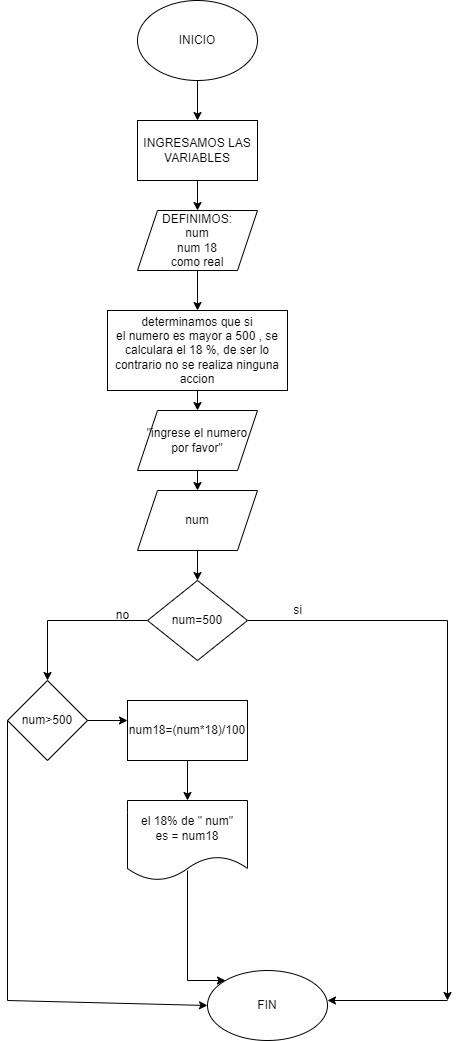

The diagram above was exported from draw.io. Its source (the exported page's mxGraphModel, read from the mxfile embedded in the PNG):
<mxGraphModel dx="880" dy="395" grid="1" gridSize="10" guides="1" tooltips="1" connect="1" arrows="1" fold="1" page="1" pageScale="1" pageWidth="827" pageHeight="1169" math="0" shadow="0">
  <root>
    <mxCell id="WIyWlLk6GJQsqaUBKTNV-0" />
    <mxCell id="WIyWlLk6GJQsqaUBKTNV-1" parent="WIyWlLk6GJQsqaUBKTNV-0" />
    <mxCell id="7066XmZmT7C6aZmv6JRk-55" value="INICIO" style="ellipse;whiteSpace=wrap;html=1;" vertex="1" parent="WIyWlLk6GJQsqaUBKTNV-1">
      <mxGeometry x="250" y="40" width="120" height="80" as="geometry" />
    </mxCell>
    <mxCell id="7066XmZmT7C6aZmv6JRk-56" value="" style="endArrow=classic;html=1;rounded=0;" edge="1" parent="WIyWlLk6GJQsqaUBKTNV-1">
      <mxGeometry width="50" height="50" relative="1" as="geometry">
        <mxPoint x="310" y="120" as="sourcePoint" />
        <mxPoint x="310" y="160" as="targetPoint" />
      </mxGeometry>
    </mxCell>
    <mxCell id="7066XmZmT7C6aZmv6JRk-58" value="INGRESAMOS LAS VARIABLES" style="rounded=0;whiteSpace=wrap;html=1;" vertex="1" parent="WIyWlLk6GJQsqaUBKTNV-1">
      <mxGeometry x="250" y="160" width="120" height="60" as="geometry" />
    </mxCell>
    <mxCell id="7066XmZmT7C6aZmv6JRk-59" value="DEFINIMOS:&lt;br&gt;num&lt;br&gt;num 18&lt;br&gt;como real" style="shape=parallelogram;perimeter=parallelogramPerimeter;whiteSpace=wrap;html=1;fixedSize=1;" vertex="1" parent="WIyWlLk6GJQsqaUBKTNV-1">
      <mxGeometry x="250" y="250" width="120" height="60" as="geometry" />
    </mxCell>
    <mxCell id="7066XmZmT7C6aZmv6JRk-60" value="" style="endArrow=classic;html=1;rounded=0;exitX=0.5;exitY=1;exitDx=0;exitDy=0;entryX=0.5;entryY=0;entryDx=0;entryDy=0;" edge="1" parent="WIyWlLk6GJQsqaUBKTNV-1" source="7066XmZmT7C6aZmv6JRk-58" target="7066XmZmT7C6aZmv6JRk-59">
      <mxGeometry width="50" height="50" relative="1" as="geometry">
        <mxPoint x="320" y="230" as="sourcePoint" />
        <mxPoint x="430" y="300" as="targetPoint" />
      </mxGeometry>
    </mxCell>
    <mxCell id="7066XmZmT7C6aZmv6JRk-61" value="" style="endArrow=classic;html=1;rounded=0;exitX=0.5;exitY=1;exitDx=0;exitDy=0;" edge="1" parent="WIyWlLk6GJQsqaUBKTNV-1" source="7066XmZmT7C6aZmv6JRk-59">
      <mxGeometry width="50" height="50" relative="1" as="geometry">
        <mxPoint x="320" y="320" as="sourcePoint" />
        <mxPoint x="310" y="350" as="targetPoint" />
      </mxGeometry>
    </mxCell>
    <mxCell id="7066XmZmT7C6aZmv6JRk-64" value="determinamos que si&lt;br&gt;el numero es mayor a 500 , se calculara el 18 %, de ser lo contrario no se realiza ninguna accion" style="rounded=0;whiteSpace=wrap;html=1;" vertex="1" parent="WIyWlLk6GJQsqaUBKTNV-1">
      <mxGeometry x="220" y="350" width="180" height="80" as="geometry" />
    </mxCell>
    <mxCell id="7066XmZmT7C6aZmv6JRk-65" value="&quot;ingrese el numero por favor&quot;" style="shape=parallelogram;perimeter=parallelogramPerimeter;whiteSpace=wrap;html=1;fixedSize=1;" vertex="1" parent="WIyWlLk6GJQsqaUBKTNV-1">
      <mxGeometry x="250" y="450" width="120" height="60" as="geometry" />
    </mxCell>
    <mxCell id="7066XmZmT7C6aZmv6JRk-66" value="" style="endArrow=classic;html=1;rounded=0;entryX=0.5;entryY=0;entryDx=0;entryDy=0;exitX=0.5;exitY=1;exitDx=0;exitDy=0;" edge="1" parent="WIyWlLk6GJQsqaUBKTNV-1" source="7066XmZmT7C6aZmv6JRk-64" target="7066XmZmT7C6aZmv6JRk-65">
      <mxGeometry width="50" height="50" relative="1" as="geometry">
        <mxPoint x="380" y="480" as="sourcePoint" />
        <mxPoint x="440" y="460" as="targetPoint" />
        <Array as="points" />
      </mxGeometry>
    </mxCell>
    <mxCell id="7066XmZmT7C6aZmv6JRk-68" value="" style="endArrow=classic;html=1;rounded=0;exitX=0.5;exitY=1;exitDx=0;exitDy=0;" edge="1" parent="WIyWlLk6GJQsqaUBKTNV-1" source="7066XmZmT7C6aZmv6JRk-65">
      <mxGeometry width="50" height="50" relative="1" as="geometry">
        <mxPoint x="330" y="520" as="sourcePoint" />
        <mxPoint x="310" y="530" as="targetPoint" />
      </mxGeometry>
    </mxCell>
    <mxCell id="7066XmZmT7C6aZmv6JRk-69" value="num" style="shape=parallelogram;perimeter=parallelogramPerimeter;whiteSpace=wrap;html=1;fixedSize=1;" vertex="1" parent="WIyWlLk6GJQsqaUBKTNV-1">
      <mxGeometry x="250" y="530" width="120" height="60" as="geometry" />
    </mxCell>
    <mxCell id="7066XmZmT7C6aZmv6JRk-71" value="num=500" style="rhombus;whiteSpace=wrap;html=1;" vertex="1" parent="WIyWlLk6GJQsqaUBKTNV-1">
      <mxGeometry x="260" y="620" width="100" height="80" as="geometry" />
    </mxCell>
    <mxCell id="7066XmZmT7C6aZmv6JRk-72" value="" style="endArrow=classic;html=1;rounded=0;exitX=0.5;exitY=1;exitDx=0;exitDy=0;entryX=0.5;entryY=0;entryDx=0;entryDy=0;" edge="1" parent="WIyWlLk6GJQsqaUBKTNV-1" source="7066XmZmT7C6aZmv6JRk-69" target="7066XmZmT7C6aZmv6JRk-71">
      <mxGeometry width="50" height="50" relative="1" as="geometry">
        <mxPoint x="390" y="610" as="sourcePoint" />
        <mxPoint x="440" y="560" as="targetPoint" />
      </mxGeometry>
    </mxCell>
    <mxCell id="7066XmZmT7C6aZmv6JRk-73" value="" style="endArrow=classic;html=1;rounded=0;exitX=1;exitY=0.5;exitDx=0;exitDy=0;" edge="1" parent="WIyWlLk6GJQsqaUBKTNV-1" source="7066XmZmT7C6aZmv6JRk-71">
      <mxGeometry width="50" height="50" relative="1" as="geometry">
        <mxPoint x="360" y="660" as="sourcePoint" />
        <mxPoint x="560" y="1040" as="targetPoint" />
        <Array as="points">
          <mxPoint x="560" y="660" />
        </Array>
      </mxGeometry>
    </mxCell>
    <mxCell id="7066XmZmT7C6aZmv6JRk-74" value="si" style="text;html=1;align=center;verticalAlign=middle;resizable=0;points=[];autosize=1;strokeColor=none;fillColor=none;" vertex="1" parent="WIyWlLk6GJQsqaUBKTNV-1">
      <mxGeometry x="395" y="635" width="30" height="30" as="geometry" />
    </mxCell>
    <mxCell id="7066XmZmT7C6aZmv6JRk-75" value="" style="endArrow=classic;html=1;rounded=0;" edge="1" parent="WIyWlLk6GJQsqaUBKTNV-1">
      <mxGeometry width="50" height="50" relative="1" as="geometry">
        <mxPoint x="560" y="1040" as="sourcePoint" />
        <mxPoint x="440" y="1040" as="targetPoint" />
      </mxGeometry>
    </mxCell>
    <mxCell id="7066XmZmT7C6aZmv6JRk-76" value="FIN" style="ellipse;whiteSpace=wrap;html=1;" vertex="1" parent="WIyWlLk6GJQsqaUBKTNV-1">
      <mxGeometry x="320" y="1010" width="120" height="70" as="geometry" />
    </mxCell>
    <mxCell id="7066XmZmT7C6aZmv6JRk-78" value="" style="endArrow=classic;html=1;rounded=0;" edge="1" parent="WIyWlLk6GJQsqaUBKTNV-1" source="7066XmZmT7C6aZmv6JRk-71">
      <mxGeometry width="50" height="50" relative="1" as="geometry">
        <mxPoint x="390" y="710" as="sourcePoint" />
        <mxPoint x="160" y="720" as="targetPoint" />
        <Array as="points">
          <mxPoint x="160" y="660" />
        </Array>
      </mxGeometry>
    </mxCell>
    <mxCell id="7066XmZmT7C6aZmv6JRk-79" value="no" style="text;html=1;align=center;verticalAlign=middle;resizable=0;points=[];autosize=1;strokeColor=none;fillColor=none;" vertex="1" parent="WIyWlLk6GJQsqaUBKTNV-1">
      <mxGeometry x="215" y="640" width="40" height="30" as="geometry" />
    </mxCell>
    <mxCell id="7066XmZmT7C6aZmv6JRk-83" value="num&amp;gt;500" style="rhombus;whiteSpace=wrap;html=1;" vertex="1" parent="WIyWlLk6GJQsqaUBKTNV-1">
      <mxGeometry x="120" y="720" width="80" height="80" as="geometry" />
    </mxCell>
    <mxCell id="7066XmZmT7C6aZmv6JRk-84" value="" style="endArrow=classic;html=1;rounded=0;exitX=0;exitY=0.5;exitDx=0;exitDy=0;entryX=0;entryY=0.5;entryDx=0;entryDy=0;" edge="1" parent="WIyWlLk6GJQsqaUBKTNV-1" source="7066XmZmT7C6aZmv6JRk-83" target="7066XmZmT7C6aZmv6JRk-76">
      <mxGeometry width="50" height="50" relative="1" as="geometry">
        <mxPoint x="390" y="810" as="sourcePoint" />
        <mxPoint x="320" y="1045" as="targetPoint" />
        <Array as="points">
          <mxPoint x="120" y="1040" />
        </Array>
      </mxGeometry>
    </mxCell>
    <mxCell id="7066XmZmT7C6aZmv6JRk-85" value="" style="endArrow=classic;html=1;rounded=0;" edge="1" parent="WIyWlLk6GJQsqaUBKTNV-1">
      <mxGeometry width="50" height="50" relative="1" as="geometry">
        <mxPoint x="200" y="760" as="sourcePoint" />
        <mxPoint x="240" y="760" as="targetPoint" />
      </mxGeometry>
    </mxCell>
    <mxCell id="7066XmZmT7C6aZmv6JRk-86" value="num18=(num*18)/100" style="rounded=0;whiteSpace=wrap;html=1;" vertex="1" parent="WIyWlLk6GJQsqaUBKTNV-1">
      <mxGeometry x="240" y="740" width="120" height="60" as="geometry" />
    </mxCell>
    <mxCell id="7066XmZmT7C6aZmv6JRk-87" value="" style="endArrow=classic;html=1;rounded=0;exitX=0.5;exitY=0.875;exitDx=0;exitDy=0;exitPerimeter=0;" edge="1" parent="WIyWlLk6GJQsqaUBKTNV-1" source="7066XmZmT7C6aZmv6JRk-89">
      <mxGeometry width="50" height="50" relative="1" as="geometry">
        <mxPoint x="390" y="810" as="sourcePoint" />
        <mxPoint x="338" y="1020" as="targetPoint" />
        <Array as="points">
          <mxPoint x="300" y="1020" />
        </Array>
      </mxGeometry>
    </mxCell>
    <mxCell id="7066XmZmT7C6aZmv6JRk-88" value="" style="endArrow=classic;html=1;rounded=0;exitX=0.5;exitY=1;exitDx=0;exitDy=0;" edge="1" parent="WIyWlLk6GJQsqaUBKTNV-1" source="7066XmZmT7C6aZmv6JRk-86">
      <mxGeometry width="50" height="50" relative="1" as="geometry">
        <mxPoint x="390" y="810" as="sourcePoint" />
        <mxPoint x="300" y="840" as="targetPoint" />
      </mxGeometry>
    </mxCell>
    <mxCell id="7066XmZmT7C6aZmv6JRk-89" value="el 18% de &quot; num&quot;&lt;br&gt;es = num18" style="shape=document;whiteSpace=wrap;html=1;boundedLbl=1;" vertex="1" parent="WIyWlLk6GJQsqaUBKTNV-1">
      <mxGeometry x="240" y="840" width="120" height="80" as="geometry" />
    </mxCell>
  </root>
</mxGraphModel>